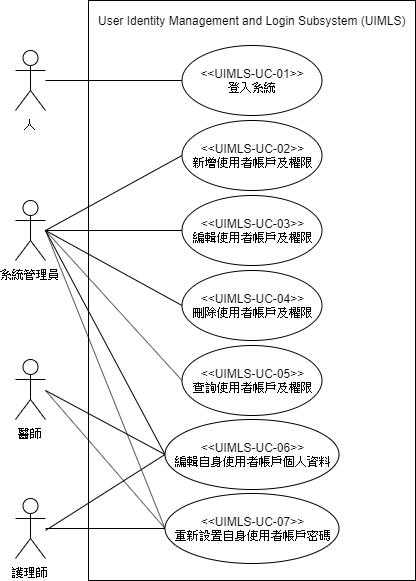

The diagram above was exported from draw.io. Its source (the exported page's mxGraphModel, read from the mxfile embedded in the PNG):
<mxGraphModel dx="2048" dy="699" grid="1" gridSize="10" guides="1" tooltips="1" connect="1" arrows="1" fold="1" page="1" pageScale="1" pageWidth="827" pageHeight="1169" math="0" shadow="0">
  <root>
    <mxCell id="0" />
    <mxCell id="1" parent="0" />
    <mxCell id="NSenkkeXth7qmWTdpcBR-5" value="" style="html=1;" parent="1" vertex="1">
      <mxGeometry x="243" y="170" width="327" height="580" as="geometry" />
    </mxCell>
    <mxCell id="NSenkkeXth7qmWTdpcBR-1" value="系統管理員" style="shape=umlActor;verticalLabelPosition=bottom;labelBackgroundColor=#ffffff;verticalAlign=top;html=1;" parent="1" vertex="1">
      <mxGeometry x="170" y="370" width="30" height="60" as="geometry" />
    </mxCell>
    <mxCell id="NSenkkeXth7qmWTdpcBR-2" value="醫師" style="shape=umlActor;verticalLabelPosition=bottom;labelBackgroundColor=#ffffff;verticalAlign=top;html=1;" parent="1" vertex="1">
      <mxGeometry x="170" y="529" width="30" height="60" as="geometry" />
    </mxCell>
    <mxCell id="NSenkkeXth7qmWTdpcBR-3" value="護理師" style="shape=umlActor;verticalLabelPosition=bottom;labelBackgroundColor=#ffffff;verticalAlign=top;html=1;" parent="1" vertex="1">
      <mxGeometry x="170" y="668" width="30" height="60" as="geometry" />
    </mxCell>
    <mxCell id="NSenkkeXth7qmWTdpcBR-12" style="rounded=0;orthogonalLoop=1;jettySize=auto;html=1;exitX=0;exitY=0.5;exitDx=0;exitDy=0;fontSize=12;endArrow=none;endFill=0;" parent="1" source="NSenkkeXth7qmWTdpcBR-6" edge="1">
      <mxGeometry relative="1" as="geometry">
        <mxPoint x="200" y="400" as="targetPoint" />
      </mxGeometry>
    </mxCell>
    <mxCell id="NSenkkeXth7qmWTdpcBR-6" value="&lt;div&gt;&amp;lt;&amp;lt;UIMLS-UC-02&amp;gt;&amp;gt;&lt;/div&gt;&lt;div&gt;新增使用者帳戶及權限&lt;/div&gt;" style="ellipse;whiteSpace=wrap;html=1;" parent="1" vertex="1">
      <mxGeometry x="336.5" y="290" width="140" height="70" as="geometry" />
    </mxCell>
    <mxCell id="NSenkkeXth7qmWTdpcBR-7" value="&lt;p class=&quot;MsoNormal&quot; style=&quot;margin-left: 24pt ; text-indent: -24pt ; font-size: 12px&quot;&gt;&lt;span lang=&quot;EN-US&quot; style=&quot;font-size: 12px&quot;&gt;User Identity Management and Login Subsystem (UIMLS)&lt;/span&gt;&lt;/p&gt;" style="text;html=1;align=center;verticalAlign=middle;resizable=0;points=[];;autosize=1;fontSize=12;" parent="1" vertex="1">
      <mxGeometry x="246.5" y="170" width="320" height="40" as="geometry" />
    </mxCell>
    <mxCell id="NSenkkeXth7qmWTdpcBR-13" style="rounded=0;orthogonalLoop=1;jettySize=auto;html=1;exitX=0;exitY=0.5;exitDx=0;exitDy=0;endArrow=none;endFill=0;fontSize=12;" parent="1" source="NSenkkeXth7qmWTdpcBR-8" edge="1">
      <mxGeometry relative="1" as="geometry">
        <mxPoint x="200" y="400" as="targetPoint" />
      </mxGeometry>
    </mxCell>
    <mxCell id="NSenkkeXth7qmWTdpcBR-8" value="&lt;div&gt;&amp;lt;&amp;lt;UIMLS-UC-03&amp;gt;&amp;gt;&lt;span&gt;&lt;br&gt;編輯使用者帳戶及權限&lt;/span&gt;&lt;/div&gt;" style="ellipse;whiteSpace=wrap;html=1;" parent="1" vertex="1">
      <mxGeometry x="336.5" y="365" width="140" height="70" as="geometry" />
    </mxCell>
    <mxCell id="NSenkkeXth7qmWTdpcBR-14" style="edgeStyle=none;rounded=0;orthogonalLoop=1;jettySize=auto;html=1;exitX=0;exitY=0.5;exitDx=0;exitDy=0;endArrow=none;endFill=0;fontSize=12;" parent="1" source="NSenkkeXth7qmWTdpcBR-9" edge="1">
      <mxGeometry relative="1" as="geometry">
        <mxPoint x="200" y="400" as="targetPoint" />
      </mxGeometry>
    </mxCell>
    <mxCell id="NSenkkeXth7qmWTdpcBR-9" value="&lt;div&gt;&amp;lt;&amp;lt;UIMLS-UC-04&amp;gt;&amp;gt;&lt;span&gt;&lt;br&gt;刪除使用者帳戶及權限&lt;/span&gt;&lt;br&gt;&lt;/div&gt;" style="ellipse;whiteSpace=wrap;html=1;" parent="1" vertex="1">
      <mxGeometry x="336.5" y="440" width="140" height="70" as="geometry" />
    </mxCell>
    <mxCell id="NSenkkeXth7qmWTdpcBR-15" style="edgeStyle=none;rounded=0;orthogonalLoop=1;jettySize=auto;html=1;exitX=0;exitY=0.5;exitDx=0;exitDy=0;endArrow=none;endFill=0;fontSize=12;" parent="1" source="NSenkkeXth7qmWTdpcBR-10" edge="1">
      <mxGeometry relative="1" as="geometry">
        <mxPoint x="200" y="400" as="targetPoint" />
      </mxGeometry>
    </mxCell>
    <mxCell id="NSenkkeXth7qmWTdpcBR-10" value="&lt;div&gt;&amp;lt;&amp;lt;UIMLS-UC-05&amp;gt;&amp;gt;&lt;span&gt;&lt;br&gt;查詢使用者帳戶及權限&lt;/span&gt;&lt;br&gt;&lt;/div&gt;" style="ellipse;whiteSpace=wrap;html=1;" parent="1" vertex="1">
      <mxGeometry x="336.5" y="515" width="140" height="70" as="geometry" />
    </mxCell>
    <mxCell id="SKUQSKdzT7QhAVto2aCq-5" style="rounded=0;orthogonalLoop=1;jettySize=auto;html=1;exitX=0;exitY=0.5;exitDx=0;exitDy=0;endArrow=none;endFill=0;" parent="1" source="SKUQSKdzT7QhAVto2aCq-1" edge="1">
      <mxGeometry relative="1" as="geometry">
        <mxPoint x="200" y="400" as="targetPoint" />
      </mxGeometry>
    </mxCell>
    <mxCell id="SKUQSKdzT7QhAVto2aCq-8" style="edgeStyle=none;rounded=0;orthogonalLoop=1;jettySize=auto;html=1;exitX=0;exitY=0.5;exitDx=0;exitDy=0;endArrow=none;endFill=0;" parent="1" source="SKUQSKdzT7QhAVto2aCq-1" edge="1">
      <mxGeometry relative="1" as="geometry">
        <mxPoint x="200" y="560" as="targetPoint" />
      </mxGeometry>
    </mxCell>
    <mxCell id="SKUQSKdzT7QhAVto2aCq-10" style="edgeStyle=none;rounded=0;orthogonalLoop=1;jettySize=auto;html=1;exitX=0;exitY=0.5;exitDx=0;exitDy=0;endArrow=none;endFill=0;" parent="1" source="SKUQSKdzT7QhAVto2aCq-1" edge="1">
      <mxGeometry relative="1" as="geometry">
        <mxPoint x="200" y="700" as="targetPoint" />
      </mxGeometry>
    </mxCell>
    <mxCell id="SKUQSKdzT7QhAVto2aCq-1" value="&lt;div&gt;&amp;lt;&amp;lt;UIMLS-UC-06&amp;gt;&amp;gt;&lt;span&gt;&lt;br&gt;&lt;/span&gt;編輯自身使用者帳戶個人資料&lt;/div&gt;" style="ellipse;whiteSpace=wrap;html=1;" parent="1" vertex="1">
      <mxGeometry x="319.5" y="589" width="174" height="70" as="geometry" />
    </mxCell>
    <mxCell id="SKUQSKdzT7QhAVto2aCq-7" style="edgeStyle=none;rounded=0;orthogonalLoop=1;jettySize=auto;html=1;exitX=0;exitY=0.5;exitDx=0;exitDy=0;endArrow=none;endFill=0;" parent="1" source="SKUQSKdzT7QhAVto2aCq-3" edge="1">
      <mxGeometry relative="1" as="geometry">
        <mxPoint x="200" y="400" as="targetPoint" />
      </mxGeometry>
    </mxCell>
    <mxCell id="SKUQSKdzT7QhAVto2aCq-9" style="edgeStyle=none;rounded=0;orthogonalLoop=1;jettySize=auto;html=1;exitX=0;exitY=0.5;exitDx=0;exitDy=0;endArrow=none;endFill=0;" parent="1" source="SKUQSKdzT7QhAVto2aCq-3" edge="1">
      <mxGeometry relative="1" as="geometry">
        <mxPoint x="200" y="560" as="targetPoint" />
      </mxGeometry>
    </mxCell>
    <mxCell id="SKUQSKdzT7QhAVto2aCq-11" style="edgeStyle=none;rounded=0;orthogonalLoop=1;jettySize=auto;html=1;exitX=0;exitY=0.5;exitDx=0;exitDy=0;endArrow=none;endFill=0;" parent="1" source="SKUQSKdzT7QhAVto2aCq-3" edge="1">
      <mxGeometry relative="1" as="geometry">
        <mxPoint x="200" y="698" as="targetPoint" />
      </mxGeometry>
    </mxCell>
    <mxCell id="SKUQSKdzT7QhAVto2aCq-3" value="&lt;div&gt;&amp;lt;&amp;lt;UIMLS-UC-07&amp;gt;&amp;gt;&lt;span&gt;&lt;br&gt;&lt;/span&gt;重新設置自身使用者帳戶密碼&lt;/div&gt;" style="ellipse;whiteSpace=wrap;html=1;" parent="1" vertex="1">
      <mxGeometry x="319.5" y="663" width="174" height="70" as="geometry" />
    </mxCell>
    <mxCell id="HKPEr1t0oUW1rx3EMzbK-6" style="rounded=0;orthogonalLoop=1;jettySize=auto;html=1;exitX=0;exitY=0.5;exitDx=0;exitDy=0;endArrow=none;endFill=0;" edge="1" parent="1" source="HKPEr1t0oUW1rx3EMzbK-1">
      <mxGeometry relative="1" as="geometry">
        <mxPoint x="200" y="250" as="targetPoint" />
      </mxGeometry>
    </mxCell>
    <mxCell id="HKPEr1t0oUW1rx3EMzbK-1" value="&lt;div&gt;&amp;lt;&amp;lt;UIMLS-UC-01&amp;gt;&amp;gt;&lt;/div&gt;&lt;div&gt;登入系統&lt;/div&gt;" style="ellipse;whiteSpace=wrap;html=1;" vertex="1" parent="1">
      <mxGeometry x="336.5" y="215" width="140" height="70" as="geometry" />
    </mxCell>
    <mxCell id="HKPEr1t0oUW1rx3EMzbK-2" value="人" style="shape=umlActor;verticalLabelPosition=bottom;labelBackgroundColor=#ffffff;verticalAlign=top;html=1;" vertex="1" parent="1">
      <mxGeometry x="170" y="220" width="30" height="60" as="geometry" />
    </mxCell>
  </root>
</mxGraphModel>